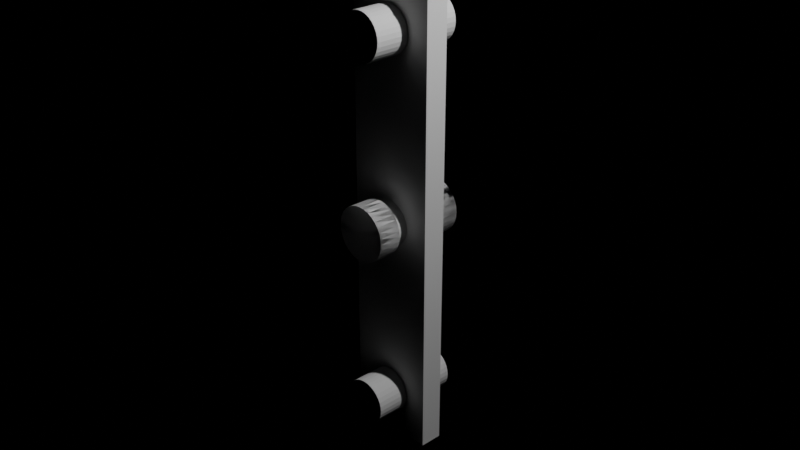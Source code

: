 # Source: pendulum.blend  (saved by Blender 2.82.7; exported with 4.5.12 LTS)
import bpy
from mathutils import Matrix  # noqa: F401  (used for matrix-valued properties, if any)

bpy.ops.wm.read_factory_settings(use_empty=True)
scene = bpy.context.scene
scene.name = 'Scene'

# ---- collections
col_collection = bpy.data.collections.new('Collection'); scene.collection.children.link(col_collection)

# ---- world
world_world = bpy.data.worlds.new('World'); scene.world = world_world
world_world.use_nodes = True; world_world.node_tree.nodes.clear()
_N = world_world.node_tree.nodes; _L = world_world.node_tree.links
n0 = _N.new('ShaderNodeOutputWorld'); n0.name = 'World Output'; n0.location = (300, 300)
n1 = _N.new('ShaderNodeBackground'); n1.name = 'Background'; n1.location = (10, 300)
n1.inputs[0].default_value = (1.0, 1.0, 1.0, 1.0)
n1.inputs[1].default_value = 0.0
_L.new(n1.outputs[0], n0.inputs[0])
n0.is_active_output = True
world_world.color = (0.05088, 0.05088, 0.05088)
world_world.use_sun_shadow = False
world_world.sun_shadow_jitter_overblur = 0.0
world_world.light_settings.distance = 0.2

# ---- cameras
cam_camera = bpy.data.cameras.new('Camera')
cam_camera.clip_end = 100.0
cam_camera.ortho_scale = 7.314

# ---- lights
light_light = bpy.data.lights.new('Light', 'POINT')
light_light.transmission_factor = 0.0
light_light.energy = 1000.0
light_light.shadow_soft_size = 0.1
light_light.shadow_maximum_resolution = 0.006
light_light.use_absolute_resolution = True

# ---- meshes
me_cube = bpy.data.meshes.new('Cube')
me_cube.from_pydata([(-0.5, -0.5, -0.5), (-0.5, -0.5, 0.5), (-0.5, 0.5, -0.5), (-0.5, 0.5, 0.5), (0.5, -0.5, -0.5), (0.5, -0.5, 0.5), (0.5, 0.5, -0.5), (0.5, 0.5, 0.5)], [], [(0, 1, 3, 2), (2, 3, 7, 6), (6, 7, 5, 4), (4, 5, 1, 0), (2, 6, 4, 0), (7, 3, 1, 5)])
me_cube.use_remesh_fix_poles = True
me_cube.use_remesh_preserve_attributes = False
me_cube.use_mirror_vertex_groups = False
me_cube.update()
me_cylinder = bpy.data.meshes.new('Cylinder')
me_cylinder.from_pydata([(0.0, 0.0, -0.5), (0.0, 0.0, 0.5), (0.0, 0.25, -0.5), (0.0, 0.25, 0.5), (0.04877, 0.2452, -0.5), (0.04877, 0.2452, 0.5), (0.09567, 0.231, -0.5), (0.09567, 0.231, 0.5), (0.1389, 0.2079, -0.5), (0.1389, 0.2079, 0.5), (0.1768, 0.1768, -0.5), (0.1768, 0.1768, 0.5), (0.2079, 0.1389, -0.5), (0.2079, 0.1389, 0.5), (0.231, 0.09567, -0.5), (0.231, 0.09567, 0.5), (0.2452, 0.04877, -0.5), (0.2452, 0.04877, 0.5), (0.25, 1.887e-08, -0.5), (0.25, 1.887e-08, 0.5), (0.2452, -0.04877, -0.5), (0.2452, -0.04877, 0.5), (0.231, -0.09567, -0.5), (0.231, -0.09567, 0.5), (0.2079, -0.1389, -0.5), (0.2079, -0.1389, 0.5), (0.1768, -0.1768, -0.5), (0.1768, -0.1768, 0.5), (0.1389, -0.2079, -0.5), (0.1389, -0.2079, 0.5), (0.09567, -0.231, -0.5), (0.09567, -0.231, 0.5), (0.04877, -0.2452, -0.5), (0.04877, -0.2452, 0.5), (-8.146e-08, -0.25, -0.5), (-8.146e-08, -0.25, 0.5), (-0.04877, -0.2452, -0.5), (-0.04877, -0.2452, 0.5), (-0.09567, -0.231, -0.5), (-0.09567, -0.231, 0.5), (-0.1389, -0.2079, -0.5), (-0.1389, -0.2079, 0.5), (-0.1768, -0.1768, -0.5), (-0.1768, -0.1768, 0.5), (-0.2079, -0.1389, -0.5), (-0.2079, -0.1389, 0.5), (-0.231, -0.09567, -0.5), (-0.231, -0.09567, 0.5), (-0.2452, -0.04877, -0.5), (-0.2452, -0.04877, 0.5), (-0.25, 2.414e-07, -0.5), (-0.25, 2.414e-07, 0.5), (-0.2452, 0.04877, -0.5), (-0.2452, 0.04877, 0.5), (-0.231, 0.09567, -0.5), (-0.231, 0.09567, 0.5), (-0.2079, 0.1389, -0.5), (-0.2079, 0.1389, 0.5), (-0.1768, 0.1768, -0.5), (-0.1768, 0.1768, 0.5), (-0.1389, 0.2079, -0.5), (-0.1389, 0.2079, 0.5), (-0.09567, 0.231, -0.5), (-0.09567, 0.231, 0.5), (-0.04877, 0.2452, -0.5), (-0.04877, 0.2452, 0.5)], [], [(0, 2, 4), (1, 5, 3), (2, 3, 5, 4), (0, 4, 6), (1, 7, 5), (4, 5, 7, 6), (0, 6, 8), (1, 9, 7), (6, 7, 9, 8), (0, 8, 10), (1, 11, 9), (8, 9, 11, 10), (0, 10, 12), (1, 13, 11), (10, 11, 13, 12), (0, 12, 14), (1, 15, 13), (12, 13, 15, 14), (0, 14, 16), (1, 17, 15), (14, 15, 17, 16), (0, 16, 18), (1, 19, 17), (16, 17, 19, 18), (0, 18, 20), (1, 21, 19), (18, 19, 21, 20), (0, 20, 22), (1, 23, 21), (20, 21, 23, 22), (0, 22, 24), (1, 25, 23), (22, 23, 25, 24), (0, 24, 26), (1, 27, 25), (24, 25, 27, 26), (0, 26, 28), (1, 29, 27), (26, 27, 29, 28), (0, 28, 30), (1, 31, 29), (28, 29, 31, 30), (0, 30, 32), (1, 33, 31), (30, 31, 33, 32), (0, 32, 34), (1, 35, 33), (32, 33, 35, 34), (0, 34, 36), (1, 37, 35), (34, 35, 37, 36), (0, 36, 38), (1, 39, 37), (36, 37, 39, 38), (0, 38, 40), (1, 41, 39), (38, 39, 41, 40), (0, 40, 42), (1, 43, 41), (40, 41, 43, 42), (0, 42, 44), (1, 45, 43), (42, 43, 45, 44), (0, 44, 46), (1, 47, 45), (44, 45, 47, 46), (0, 46, 48), (1, 49, 47), (46, 47, 49, 48), (0, 48, 50), (1, 51, 49), (48, 49, 51, 50), (0, 50, 52), (1, 53, 51), (50, 51, 53, 52), (0, 52, 54), (1, 55, 53), (52, 53, 55, 54), (0, 54, 56), (1, 57, 55), (54, 55, 57, 56), (0, 56, 58), (1, 59, 57), (56, 57, 59, 58), (0, 58, 60), (1, 61, 59), (58, 59, 61, 60), (0, 60, 62), (1, 63, 61), (60, 61, 63, 62), (0, 62, 64), (1, 65, 63), (62, 63, 65, 64), (0, 64, 2), (1, 3, 65), (64, 65, 3, 2)])
me_cylinder.use_remesh_fix_poles = True
me_cylinder.use_remesh_preserve_attributes = False
me_cylinder.use_mirror_vertex_groups = False
me_cylinder.update()
me_cylinder_001 = bpy.data.meshes.new('Cylinder.001')
me_cylinder_001.from_pydata([(0.0, 0.0, -0.5), (0.0, 0.0, 0.5), (0.0, 0.25, -0.5), (0.0, 0.25, 0.5), (0.04877, 0.2452, -0.5), (0.04877, 0.2452, 0.5), (0.09567, 0.231, -0.5), (0.09567, 0.231, 0.5), (0.1389, 0.2079, -0.5), (0.1389, 0.2079, 0.5), (0.1768, 0.1768, -0.5), (0.1768, 0.1768, 0.5), (0.2079, 0.1389, -0.5), (0.2079, 0.1389, 0.5), (0.231, 0.09567, -0.5), (0.231, 0.09567, 0.5), (0.2452, 0.04877, -0.5), (0.2452, 0.04877, 0.5), (0.25, 1.887e-08, -0.5), (0.25, 1.887e-08, 0.5), (0.2452, -0.04877, -0.5), (0.2452, -0.04877, 0.5), (0.231, -0.09567, -0.5), (0.231, -0.09567, 0.5), (0.2079, -0.1389, -0.5), (0.2079, -0.1389, 0.5), (0.1768, -0.1768, -0.5), (0.1768, -0.1768, 0.5), (0.1389, -0.2079, -0.5), (0.1389, -0.2079, 0.5), (0.09567, -0.231, -0.5), (0.09567, -0.231, 0.5), (0.04877, -0.2452, -0.5), (0.04877, -0.2452, 0.5), (-8.146e-08, -0.25, -0.5), (-8.146e-08, -0.25, 0.5), (-0.04877, -0.2452, -0.5), (-0.04877, -0.2452, 0.5), (-0.09567, -0.231, -0.5), (-0.09567, -0.231, 0.5), (-0.1389, -0.2079, -0.5), (-0.1389, -0.2079, 0.5), (-0.1768, -0.1768, -0.5), (-0.1768, -0.1768, 0.5), (-0.2079, -0.1389, -0.5), (-0.2079, -0.1389, 0.5), (-0.231, -0.09567, -0.5), (-0.231, -0.09567, 0.5), (-0.2452, -0.04877, -0.5), (-0.2452, -0.04877, 0.5), (-0.25, 2.414e-07, -0.5), (-0.25, 2.414e-07, 0.5), (-0.2452, 0.04877, -0.5), (-0.2452, 0.04877, 0.5), (-0.231, 0.09567, -0.5), (-0.231, 0.09567, 0.5), (-0.2079, 0.1389, -0.5), (-0.2079, 0.1389, 0.5), (-0.1768, 0.1768, -0.5), (-0.1768, 0.1768, 0.5), (-0.1389, 0.2079, -0.5), (-0.1389, 0.2079, 0.5), (-0.09567, 0.231, -0.5), (-0.09567, 0.231, 0.5), (-0.04877, 0.2452, -0.5), (-0.04877, 0.2452, 0.5)], [], [(0, 2, 4), (1, 5, 3), (2, 3, 5, 4), (0, 4, 6), (1, 7, 5), (4, 5, 7, 6), (0, 6, 8), (1, 9, 7), (6, 7, 9, 8), (0, 8, 10), (1, 11, 9), (8, 9, 11, 10), (0, 10, 12), (1, 13, 11), (10, 11, 13, 12), (0, 12, 14), (1, 15, 13), (12, 13, 15, 14), (0, 14, 16), (1, 17, 15), (14, 15, 17, 16), (0, 16, 18), (1, 19, 17), (16, 17, 19, 18), (0, 18, 20), (1, 21, 19), (18, 19, 21, 20), (0, 20, 22), (1, 23, 21), (20, 21, 23, 22), (0, 22, 24), (1, 25, 23), (22, 23, 25, 24), (0, 24, 26), (1, 27, 25), (24, 25, 27, 26), (0, 26, 28), (1, 29, 27), (26, 27, 29, 28), (0, 28, 30), (1, 31, 29), (28, 29, 31, 30), (0, 30, 32), (1, 33, 31), (30, 31, 33, 32), (0, 32, 34), (1, 35, 33), (32, 33, 35, 34), (0, 34, 36), (1, 37, 35), (34, 35, 37, 36), (0, 36, 38), (1, 39, 37), (36, 37, 39, 38), (0, 38, 40), (1, 41, 39), (38, 39, 41, 40), (0, 40, 42), (1, 43, 41), (40, 41, 43, 42), (0, 42, 44), (1, 45, 43), (42, 43, 45, 44), (0, 44, 46), (1, 47, 45), (44, 45, 47, 46), (0, 46, 48), (1, 49, 47), (46, 47, 49, 48), (0, 48, 50), (1, 51, 49), (48, 49, 51, 50), (0, 50, 52), (1, 53, 51), (50, 51, 53, 52), (0, 52, 54), (1, 55, 53), (52, 53, 55, 54), (0, 54, 56), (1, 57, 55), (54, 55, 57, 56), (0, 56, 58), (1, 59, 57), (56, 57, 59, 58), (0, 58, 60), (1, 61, 59), (58, 59, 61, 60), (0, 60, 62), (1, 63, 61), (60, 61, 63, 62), (0, 62, 64), (1, 65, 63), (62, 63, 65, 64), (0, 64, 2), (1, 3, 65), (64, 65, 3, 2)])
me_cylinder_001.use_remesh_fix_poles = True
me_cylinder_001.use_remesh_preserve_attributes = False
me_cylinder_001.use_mirror_vertex_groups = False
me_cylinder_001.update()
me_cylinder_002 = bpy.data.meshes.new('Cylinder.002')
me_cylinder_002.from_pydata([(0.0, 0.0, -0.5), (0.0, 0.0, 0.5), (0.0, 0.24, -0.5), (0.0, 0.24, 0.5), (0.04682, 0.2354, -0.5), (0.04682, 0.2354, 0.5), (0.09184, 0.2217, -0.5), (0.09184, 0.2217, 0.5), (0.1333, 0.1996, -0.5), (0.1333, 0.1996, 0.5), (0.1697, 0.1697, -0.5), (0.1697, 0.1697, 0.5), (0.1996, 0.1333, -0.5), (0.1996, 0.1333, 0.5), (0.2217, 0.09184, -0.5), (0.2217, 0.09184, 0.5), (0.2354, 0.04682, -0.5), (0.2354, 0.04682, 0.5), (0.24, 1.812e-08, -0.5), (0.24, 1.812e-08, 0.5), (0.2354, -0.04682, -0.5), (0.2354, -0.04682, 0.5), (0.2217, -0.09184, -0.5), (0.2217, -0.09184, 0.5), (0.1996, -0.1333, -0.5), (0.1996, -0.1333, 0.5), (0.1697, -0.1697, -0.5), (0.1697, -0.1697, 0.5), (0.1333, -0.1996, -0.5), (0.1333, -0.1996, 0.5), (0.09184, -0.2217, -0.5), (0.09184, -0.2217, 0.5), (0.04682, -0.2354, -0.5), (0.04682, -0.2354, 0.5), (-7.82e-08, -0.24, -0.5), (-7.82e-08, -0.24, 0.5), (-0.04682, -0.2354, -0.5), (-0.04682, -0.2354, 0.5), (-0.09184, -0.2217, -0.5), (-0.09184, -0.2217, 0.5), (-0.1333, -0.1996, -0.5), (-0.1333, -0.1996, 0.5), (-0.1697, -0.1697, -0.5), (-0.1697, -0.1697, 0.5), (-0.1996, -0.1333, -0.5), (-0.1996, -0.1333, 0.5), (-0.2217, -0.09184, -0.5), (-0.2217, -0.09184, 0.5), (-0.2354, -0.04682, -0.5), (-0.2354, -0.04682, 0.5), (-0.24, 2.317e-07, -0.5), (-0.24, 2.317e-07, 0.5), (-0.2354, 0.04682, -0.5), (-0.2354, 0.04682, 0.5), (-0.2217, 0.09184, -0.5), (-0.2217, 0.09184, 0.5), (-0.1996, 0.1333, -0.5), (-0.1996, 0.1333, 0.5), (-0.1697, 0.1697, -0.5), (-0.1697, 0.1697, 0.5), (-0.1333, 0.1996, -0.5), (-0.1333, 0.1996, 0.5), (-0.09184, 0.2217, -0.5), (-0.09184, 0.2217, 0.5), (-0.04682, 0.2354, -0.5), (-0.04682, 0.2354, 0.5)], [], [(0, 2, 4), (1, 5, 3), (2, 3, 5, 4), (0, 4, 6), (1, 7, 5), (4, 5, 7, 6), (0, 6, 8), (1, 9, 7), (6, 7, 9, 8), (0, 8, 10), (1, 11, 9), (8, 9, 11, 10), (0, 10, 12), (1, 13, 11), (10, 11, 13, 12), (0, 12, 14), (1, 15, 13), (12, 13, 15, 14), (0, 14, 16), (1, 17, 15), (14, 15, 17, 16), (0, 16, 18), (1, 19, 17), (16, 17, 19, 18), (0, 18, 20), (1, 21, 19), (18, 19, 21, 20), (0, 20, 22), (1, 23, 21), (20, 21, 23, 22), (0, 22, 24), (1, 25, 23), (22, 23, 25, 24), (0, 24, 26), (1, 27, 25), (24, 25, 27, 26), (0, 26, 28), (1, 29, 27), (26, 27, 29, 28), (0, 28, 30), (1, 31, 29), (28, 29, 31, 30), (0, 30, 32), (1, 33, 31), (30, 31, 33, 32), (0, 32, 34), (1, 35, 33), (32, 33, 35, 34), (0, 34, 36), (1, 37, 35), (34, 35, 37, 36), (0, 36, 38), (1, 39, 37), (36, 37, 39, 38), (0, 38, 40), (1, 41, 39), (38, 39, 41, 40), (0, 40, 42), (1, 43, 41), (40, 41, 43, 42), (0, 42, 44), (1, 45, 43), (42, 43, 45, 44), (0, 44, 46), (1, 47, 45), (44, 45, 47, 46), (0, 46, 48), (1, 49, 47), (46, 47, 49, 48), (0, 48, 50), (1, 51, 49), (48, 49, 51, 50), (0, 50, 52), (1, 53, 51), (50, 51, 53, 52), (0, 52, 54), (1, 55, 53), (52, 53, 55, 54), (0, 54, 56), (1, 57, 55), (54, 55, 57, 56), (0, 56, 58), (1, 59, 57), (56, 57, 59, 58), (0, 58, 60), (1, 61, 59), (58, 59, 61, 60), (0, 60, 62), (1, 63, 61), (60, 61, 63, 62), (0, 62, 64), (1, 65, 63), (62, 63, 65, 64), (0, 64, 2), (1, 3, 65), (64, 65, 3, 2)])
me_cylinder_002.use_remesh_fix_poles = True
me_cylinder_002.use_remesh_preserve_attributes = False
me_cylinder_002.use_mirror_vertex_groups = False
me_cylinder_002.update()
me_cylinder_003 = bpy.data.meshes.new('Cylinder.003')
me_cylinder_003.from_pydata([(0.0, 0.0, -0.5), (0.0, 0.0, 0.5), (0.0, 0.24, -0.5), (0.0, 0.24, 0.5), (0.04682, 0.2354, -0.5), (0.04682, 0.2354, 0.5), (0.09184, 0.2217, -0.5), (0.09184, 0.2217, 0.5), (0.1333, 0.1996, -0.5), (0.1333, 0.1996, 0.5), (0.1697, 0.1697, -0.5), (0.1697, 0.1697, 0.5), (0.1996, 0.1333, -0.5), (0.1996, 0.1333, 0.5), (0.2217, 0.09184, -0.5), (0.2217, 0.09184, 0.5), (0.2354, 0.04682, -0.5), (0.2354, 0.04682, 0.5), (0.24, 1.812e-08, -0.5), (0.24, 1.812e-08, 0.5), (0.2354, -0.04682, -0.5), (0.2354, -0.04682, 0.5), (0.2217, -0.09184, -0.5), (0.2217, -0.09184, 0.5), (0.1996, -0.1333, -0.5), (0.1996, -0.1333, 0.5), (0.1697, -0.1697, -0.5), (0.1697, -0.1697, 0.5), (0.1333, -0.1996, -0.5), (0.1333, -0.1996, 0.5), (0.09184, -0.2217, -0.5), (0.09184, -0.2217, 0.5), (0.04682, -0.2354, -0.5), (0.04682, -0.2354, 0.5), (-7.82e-08, -0.24, -0.5), (-7.82e-08, -0.24, 0.5), (-0.04682, -0.2354, -0.5), (-0.04682, -0.2354, 0.5), (-0.09184, -0.2217, -0.5), (-0.09184, -0.2217, 0.5), (-0.1333, -0.1996, -0.5), (-0.1333, -0.1996, 0.5), (-0.1697, -0.1697, -0.5), (-0.1697, -0.1697, 0.5), (-0.1996, -0.1333, -0.5), (-0.1996, -0.1333, 0.5), (-0.2217, -0.09184, -0.5), (-0.2217, -0.09184, 0.5), (-0.2354, -0.04682, -0.5), (-0.2354, -0.04682, 0.5), (-0.24, 2.317e-07, -0.5), (-0.24, 2.317e-07, 0.5), (-0.2354, 0.04682, -0.5), (-0.2354, 0.04682, 0.5), (-0.2217, 0.09184, -0.5), (-0.2217, 0.09184, 0.5), (-0.1996, 0.1333, -0.5), (-0.1996, 0.1333, 0.5), (-0.1697, 0.1697, -0.5), (-0.1697, 0.1697, 0.5), (-0.1333, 0.1996, -0.5), (-0.1333, 0.1996, 0.5), (-0.09184, 0.2217, -0.5), (-0.09184, 0.2217, 0.5), (-0.04682, 0.2354, -0.5), (-0.04682, 0.2354, 0.5)], [], [(0, 2, 4), (1, 5, 3), (2, 3, 5, 4), (0, 4, 6), (1, 7, 5), (4, 5, 7, 6), (0, 6, 8), (1, 9, 7), (6, 7, 9, 8), (0, 8, 10), (1, 11, 9), (8, 9, 11, 10), (0, 10, 12), (1, 13, 11), (10, 11, 13, 12), (0, 12, 14), (1, 15, 13), (12, 13, 15, 14), (0, 14, 16), (1, 17, 15), (14, 15, 17, 16), (0, 16, 18), (1, 19, 17), (16, 17, 19, 18), (0, 18, 20), (1, 21, 19), (18, 19, 21, 20), (0, 20, 22), (1, 23, 21), (20, 21, 23, 22), (0, 22, 24), (1, 25, 23), (22, 23, 25, 24), (0, 24, 26), (1, 27, 25), (24, 25, 27, 26), (0, 26, 28), (1, 29, 27), (26, 27, 29, 28), (0, 28, 30), (1, 31, 29), (28, 29, 31, 30), (0, 30, 32), (1, 33, 31), (30, 31, 33, 32), (0, 32, 34), (1, 35, 33), (32, 33, 35, 34), (0, 34, 36), (1, 37, 35), (34, 35, 37, 36), (0, 36, 38), (1, 39, 37), (36, 37, 39, 38), (0, 38, 40), (1, 41, 39), (38, 39, 41, 40), (0, 40, 42), (1, 43, 41), (40, 41, 43, 42), (0, 42, 44), (1, 45, 43), (42, 43, 45, 44), (0, 44, 46), (1, 47, 45), (44, 45, 47, 46), (0, 46, 48), (1, 49, 47), (46, 47, 49, 48), (0, 48, 50), (1, 51, 49), (48, 49, 51, 50), (0, 50, 52), (1, 53, 51), (50, 51, 53, 52), (0, 52, 54), (1, 55, 53), (52, 53, 55, 54), (0, 54, 56), (1, 57, 55), (54, 55, 57, 56), (0, 56, 58), (1, 59, 57), (56, 57, 59, 58), (0, 58, 60), (1, 61, 59), (58, 59, 61, 60), (0, 60, 62), (1, 63, 61), (60, 61, 63, 62), (0, 62, 64), (1, 65, 63), (62, 63, 65, 64), (0, 64, 2), (1, 3, 65), (64, 65, 3, 2)])
me_cylinder_003.use_remesh_fix_poles = True
me_cylinder_003.use_remesh_preserve_attributes = False
me_cylinder_003.use_mirror_vertex_groups = False
me_cylinder_003.update()
me_cylinder_004 = bpy.data.meshes.new('Cylinder.004')
me_cylinder_004.from_pydata([(0.0, 0.0, -0.5), (0.0, 0.0, 0.5), (0.0, 0.24, -0.5), (0.0, 0.24, 0.5), (0.04682, 0.2354, -0.5), (0.04682, 0.2354, 0.5), (0.09184, 0.2217, -0.5), (0.09184, 0.2217, 0.5), (0.1333, 0.1996, -0.5), (0.1333, 0.1996, 0.5), (0.1697, 0.1697, -0.5), (0.1697, 0.1697, 0.5), (0.1996, 0.1333, -0.5), (0.1996, 0.1333, 0.5), (0.2217, 0.09184, -0.5), (0.2217, 0.09184, 0.5), (0.2354, 0.04682, -0.5), (0.2354, 0.04682, 0.5), (0.24, 1.812e-08, -0.5), (0.24, 1.812e-08, 0.5), (0.2354, -0.04682, -0.5), (0.2354, -0.04682, 0.5), (0.2217, -0.09184, -0.5), (0.2217, -0.09184, 0.5), (0.1996, -0.1333, -0.5), (0.1996, -0.1333, 0.5), (0.1697, -0.1697, -0.5), (0.1697, -0.1697, 0.5), (0.1333, -0.1996, -0.5), (0.1333, -0.1996, 0.5), (0.09184, -0.2217, -0.5), (0.09184, -0.2217, 0.5), (0.04682, -0.2354, -0.5), (0.04682, -0.2354, 0.5), (-7.82e-08, -0.24, -0.5), (-7.82e-08, -0.24, 0.5), (-0.04682, -0.2354, -0.5), (-0.04682, -0.2354, 0.5), (-0.09184, -0.2217, -0.5), (-0.09184, -0.2217, 0.5), (-0.1333, -0.1996, -0.5), (-0.1333, -0.1996, 0.5), (-0.1697, -0.1697, -0.5), (-0.1697, -0.1697, 0.5), (-0.1996, -0.1333, -0.5), (-0.1996, -0.1333, 0.5), (-0.2217, -0.09184, -0.5), (-0.2217, -0.09184, 0.5), (-0.2354, -0.04682, -0.5), (-0.2354, -0.04682, 0.5), (-0.24, 2.317e-07, -0.5), (-0.24, 2.317e-07, 0.5), (-0.2354, 0.04682, -0.5), (-0.2354, 0.04682, 0.5), (-0.2217, 0.09184, -0.5), (-0.2217, 0.09184, 0.5), (-0.1996, 0.1333, -0.5), (-0.1996, 0.1333, 0.5), (-0.1697, 0.1697, -0.5), (-0.1697, 0.1697, 0.5), (-0.1333, 0.1996, -0.5), (-0.1333, 0.1996, 0.5), (-0.09184, 0.2217, -0.5), (-0.09184, 0.2217, 0.5), (-0.04682, 0.2354, -0.5), (-0.04682, 0.2354, 0.5)], [], [(0, 2, 4), (1, 5, 3), (2, 3, 5, 4), (0, 4, 6), (1, 7, 5), (4, 5, 7, 6), (0, 6, 8), (1, 9, 7), (6, 7, 9, 8), (0, 8, 10), (1, 11, 9), (8, 9, 11, 10), (0, 10, 12), (1, 13, 11), (10, 11, 13, 12), (0, 12, 14), (1, 15, 13), (12, 13, 15, 14), (0, 14, 16), (1, 17, 15), (14, 15, 17, 16), (0, 16, 18), (1, 19, 17), (16, 17, 19, 18), (0, 18, 20), (1, 21, 19), (18, 19, 21, 20), (0, 20, 22), (1, 23, 21), (20, 21, 23, 22), (0, 22, 24), (1, 25, 23), (22, 23, 25, 24), (0, 24, 26), (1, 27, 25), (24, 25, 27, 26), (0, 26, 28), (1, 29, 27), (26, 27, 29, 28), (0, 28, 30), (1, 31, 29), (28, 29, 31, 30), (0, 30, 32), (1, 33, 31), (30, 31, 33, 32), (0, 32, 34), (1, 35, 33), (32, 33, 35, 34), (0, 34, 36), (1, 37, 35), (34, 35, 37, 36), (0, 36, 38), (1, 39, 37), (36, 37, 39, 38), (0, 38, 40), (1, 41, 39), (38, 39, 41, 40), (0, 40, 42), (1, 43, 41), (40, 41, 43, 42), (0, 42, 44), (1, 45, 43), (42, 43, 45, 44), (0, 44, 46), (1, 47, 45), (44, 45, 47, 46), (0, 46, 48), (1, 49, 47), (46, 47, 49, 48), (0, 48, 50), (1, 51, 49), (48, 49, 51, 50), (0, 50, 52), (1, 53, 51), (50, 51, 53, 52), (0, 52, 54), (1, 55, 53), (52, 53, 55, 54), (0, 54, 56), (1, 57, 55), (54, 55, 57, 56), (0, 56, 58), (1, 59, 57), (56, 57, 59, 58), (0, 58, 60), (1, 61, 59), (58, 59, 61, 60), (0, 60, 62), (1, 63, 61), (60, 61, 63, 62), (0, 62, 64), (1, 65, 63), (62, 63, 65, 64), (0, 64, 2), (1, 3, 65), (64, 65, 3, 2)])
me_cylinder_004.use_remesh_fix_poles = True
me_cylinder_004.use_remesh_preserve_attributes = False
me_cylinder_004.use_mirror_vertex_groups = False
me_cylinder_004.update()

# ---- objects
ob_light = bpy.data.objects.new('Light', light_light)
ob_camera = bpy.data.objects.new('Camera', cam_camera)
ob_pendulum_arm = bpy.data.objects.new('Pendulum-Arm', me_cube)
ob_cylinder = bpy.data.objects.new('Cylinder', me_cylinder)
ob_cylinder_001 = bpy.data.objects.new('Cylinder.001', me_cylinder_001)
ob_pin = bpy.data.objects.new('Pin', me_cylinder_002)
ob_cylinder_003 = bpy.data.objects.new('Cylinder.003', me_cylinder_003)
ob_cylinder_004 = bpy.data.objects.new('Cylinder.004', me_cylinder_004)

# ---- transforms, parenting, visibility, modifiers, constraints
ob_light.location = (4.076, 1.005, 5.904)
ob_light.rotation_euler = (0.6503, 0.05522, 1.866)
ob_light.lock_rotations_4d = False
ob_light.empty_display_type = 'ARROWS'
ob_light.color = (0.0, 0.0, 0.0, 0.0)
ob_light.lineart.crease_threshold = 0.0
ob_camera.location = (7.359, -6.926, 4.958)
ob_camera.rotation_euler = (1.109, 0.0, 0.8149)
ob_camera.lock_rotations_4d = False
ob_camera.empty_display_type = 'ARROWS'
ob_camera.color = (0.0, 0.0, 0.0, 0.0)
ob_camera.display_type = 'WIRE'
ob_camera.lineart.crease_threshold = 0.0
ob_pendulum_arm.location = (0.0, 0.0, 0.0)
ob_pendulum_arm.rotation_euler = (0.0, -0.0, 1.571)
ob_pendulum_arm.scale = (0.25, 1.0, 5.0)
ob_pendulum_arm.lineart.crease_threshold = 0.0
_m = ob_pendulum_arm.modifiers.new('Boolean', 'BOOLEAN')
_m.object = ob_cylinder
_m.solver = 'FAST'
_m = ob_pendulum_arm.modifiers.new('Boolean.001', 'BOOLEAN')
_m.object = ob_cylinder_001
_m.solver = 'FAST'
_m = ob_pendulum_arm.modifiers.new('Triangulate', 'TRIANGULATE')
ob_cylinder.location = (0.0, 0.0, 2.0)
ob_cylinder.rotation_euler = (-1.571, 1.571, 0.0)
ob_cylinder.lineart.crease_threshold = 0.0
ob_cylinder_001.location = (0.0, 0.0, -2.0)
ob_cylinder_001.rotation_euler = (-1.571, 1.571, 0.0)
ob_cylinder_001.lineart.crease_threshold = 0.0
ob_pin.location = (0.0, 0.0, 0.0)
ob_pin.rotation_euler = (-1.571, 1.571, 0.0)
ob_pin.scale = (1.021, 1.021, 1.0)
ob_pin.lineart.crease_threshold = 0.0
_m = ob_pin.modifiers.new('Boolean', 'BOOLEAN')
_m.object = ob_cylinder_003
_m.operation = 'UNION'
_m.solver = 'FAST'
_m = ob_pin.modifiers.new('Boolean.001', 'BOOLEAN')
_m.object = ob_cylinder_004
_m.operation = 'UNION'
_m.solver = 'FAST'
_m = ob_pin.modifiers.new('Triangulate', 'TRIANGULATE')
ob_cylinder_003.location = (-2.98e-08, 0.4, 0.0)
ob_cylinder_003.rotation_euler = (-1.571, 1.571, 0.0)
ob_cylinder_003.scale = (1.25, 1.25, 0.25)
ob_cylinder_003.lineart.crease_threshold = 0.0
ob_cylinder_004.location = (2.98e-08, -0.4, 0.0)
ob_cylinder_004.rotation_euler = (-1.571, 1.571, 0.0)
ob_cylinder_004.scale = (1.25, 1.25, 0.25)
ob_cylinder_004.lineart.crease_threshold = 0.0

# ---- collection membership
col_collection.objects.link(ob_light)
col_collection.objects.link(ob_camera)
col_collection.objects.link(ob_pendulum_arm)
col_collection.objects.link(ob_cylinder)
col_collection.objects.link(ob_cylinder_001)
col_collection.objects.link(ob_pin)
col_collection.objects.link(ob_cylinder_003)
col_collection.objects.link(ob_cylinder_004)

# ---- scene / render settings (as saved in the file)
scene.camera = ob_camera
scene.frame_start = 1; scene.frame_end = 250; scene.frame_set(1)
scene.render.engine = 'CYCLES'
scene.render.image_settings.file_format = 'FFMPEG'
scene.render.image_settings.color_mode = 'RGB'
scene.render.film_transparent = True
scene.cycles.use_denoising = False
scene.cycles.samples = 128
scene.cycles.sampling_pattern = 'TABULATED_SOBOL'
scene.cycles.use_adaptive_sampling = False
scene.cycles.use_light_tree = False
scene.view_settings.look = 'High Contrast'
scene.view_settings.view_transform = 'Filmic'
bpy.context.view_layer.update()
